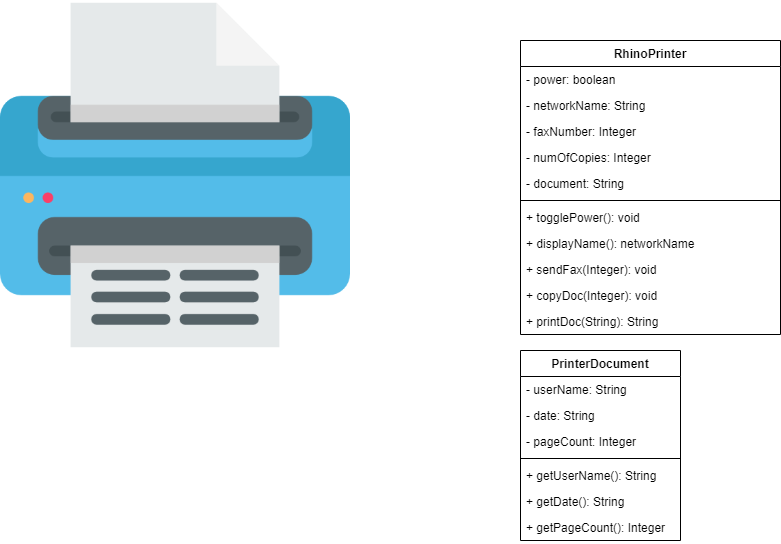

The diagram above was exported from draw.io. Its source (the exported page's mxGraphModel, read from the mxfile embedded in the PNG):
<mxGraphModel dx="1006" dy="668" grid="1" gridSize="10" guides="1" tooltips="1" connect="1" arrows="1" fold="1" page="1" pageScale="1" pageWidth="850" pageHeight="1100" math="0" shadow="0">
  <root>
    <mxCell id="0" />
    <mxCell id="1" parent="0" />
    <mxCell id="d5eLyNQIdW-HA0zfF5IO-1" value="" style="shape=image;verticalLabelPosition=bottom;labelBackgroundColor=#ffffff;verticalAlign=top;aspect=fixed;imageAspect=0;image=data:image/png,(base64 omitted: 14900 chars);" vertex="1" parent="1">
      <mxGeometry width="350" height="350" as="geometry" />
    </mxCell>
    <mxCell id="d5eLyNQIdW-HA0zfF5IO-2" value="RhinoPrinter" style="swimlane;fontStyle=1;align=center;verticalAlign=top;childLayout=stackLayout;horizontal=1;startSize=26;horizontalStack=0;resizeParent=1;resizeParentMax=0;resizeLast=0;collapsible=1;marginBottom=0;" vertex="1" parent="1">
      <mxGeometry x="520" y="40" width="260" height="294" as="geometry" />
    </mxCell>
    <mxCell id="d5eLyNQIdW-HA0zfF5IO-3" value="- power: boolean" style="text;strokeColor=none;fillColor=none;align=left;verticalAlign=top;spacingLeft=4;spacingRight=4;overflow=hidden;rotatable=0;points=[[0,0.5],[1,0.5]];portConstraint=eastwest;" vertex="1" parent="d5eLyNQIdW-HA0zfF5IO-2">
      <mxGeometry y="26" width="260" height="26" as="geometry" />
    </mxCell>
    <mxCell id="d5eLyNQIdW-HA0zfF5IO-6" value="- networkName: String" style="text;strokeColor=none;fillColor=none;align=left;verticalAlign=top;spacingLeft=4;spacingRight=4;overflow=hidden;rotatable=0;points=[[0,0.5],[1,0.5]];portConstraint=eastwest;" vertex="1" parent="d5eLyNQIdW-HA0zfF5IO-2">
      <mxGeometry y="52" width="260" height="26" as="geometry" />
    </mxCell>
    <mxCell id="d5eLyNQIdW-HA0zfF5IO-7" value="- faxNumber: Integer" style="text;strokeColor=none;fillColor=none;align=left;verticalAlign=top;spacingLeft=4;spacingRight=4;overflow=hidden;rotatable=0;points=[[0,0.5],[1,0.5]];portConstraint=eastwest;" vertex="1" parent="d5eLyNQIdW-HA0zfF5IO-2">
      <mxGeometry y="78" width="260" height="26" as="geometry" />
    </mxCell>
    <mxCell id="d5eLyNQIdW-HA0zfF5IO-8" value="- numOfCopies: Integer" style="text;strokeColor=none;fillColor=none;align=left;verticalAlign=top;spacingLeft=4;spacingRight=4;overflow=hidden;rotatable=0;points=[[0,0.5],[1,0.5]];portConstraint=eastwest;" vertex="1" parent="d5eLyNQIdW-HA0zfF5IO-2">
      <mxGeometry y="104" width="260" height="26" as="geometry" />
    </mxCell>
    <mxCell id="d5eLyNQIdW-HA0zfF5IO-17" value="- document: String" style="text;strokeColor=none;fillColor=none;align=left;verticalAlign=top;spacingLeft=4;spacingRight=4;overflow=hidden;rotatable=0;points=[[0,0.5],[1,0.5]];portConstraint=eastwest;" vertex="1" parent="d5eLyNQIdW-HA0zfF5IO-2">
      <mxGeometry y="130" width="260" height="26" as="geometry" />
    </mxCell>
    <mxCell id="d5eLyNQIdW-HA0zfF5IO-4" value="" style="line;strokeWidth=1;fillColor=none;align=left;verticalAlign=middle;spacingTop=-1;spacingLeft=3;spacingRight=3;rotatable=0;labelPosition=right;points=[];portConstraint=eastwest;" vertex="1" parent="d5eLyNQIdW-HA0zfF5IO-2">
      <mxGeometry y="156" width="260" height="8" as="geometry" />
    </mxCell>
    <mxCell id="d5eLyNQIdW-HA0zfF5IO-5" value="+ togglePower(): void" style="text;strokeColor=none;fillColor=none;align=left;verticalAlign=top;spacingLeft=4;spacingRight=4;overflow=hidden;rotatable=0;points=[[0,0.5],[1,0.5]];portConstraint=eastwest;" vertex="1" parent="d5eLyNQIdW-HA0zfF5IO-2">
      <mxGeometry y="164" width="260" height="26" as="geometry" />
    </mxCell>
    <mxCell id="d5eLyNQIdW-HA0zfF5IO-9" value="+ displayName(): networkName" style="text;strokeColor=none;fillColor=none;align=left;verticalAlign=top;spacingLeft=4;spacingRight=4;overflow=hidden;rotatable=0;points=[[0,0.5],[1,0.5]];portConstraint=eastwest;" vertex="1" parent="d5eLyNQIdW-HA0zfF5IO-2">
      <mxGeometry y="190" width="260" height="26" as="geometry" />
    </mxCell>
    <mxCell id="d5eLyNQIdW-HA0zfF5IO-10" value="+ sendFax(Integer): void" style="text;strokeColor=none;fillColor=none;align=left;verticalAlign=top;spacingLeft=4;spacingRight=4;overflow=hidden;rotatable=0;points=[[0,0.5],[1,0.5]];portConstraint=eastwest;" vertex="1" parent="d5eLyNQIdW-HA0zfF5IO-2">
      <mxGeometry y="216" width="260" height="26" as="geometry" />
    </mxCell>
    <mxCell id="d5eLyNQIdW-HA0zfF5IO-11" value="+ copyDoc(Integer): void" style="text;strokeColor=none;fillColor=none;align=left;verticalAlign=top;spacingLeft=4;spacingRight=4;overflow=hidden;rotatable=0;points=[[0,0.5],[1,0.5]];portConstraint=eastwest;" vertex="1" parent="d5eLyNQIdW-HA0zfF5IO-2">
      <mxGeometry y="242" width="260" height="26" as="geometry" />
    </mxCell>
    <mxCell id="d5eLyNQIdW-HA0zfF5IO-16" value="+ printDoc(String): String" style="text;strokeColor=none;fillColor=none;align=left;verticalAlign=top;spacingLeft=4;spacingRight=4;overflow=hidden;rotatable=0;points=[[0,0.5],[1,0.5]];portConstraint=eastwest;" vertex="1" parent="d5eLyNQIdW-HA0zfF5IO-2">
      <mxGeometry y="268" width="260" height="26" as="geometry" />
    </mxCell>
    <mxCell id="d5eLyNQIdW-HA0zfF5IO-12" value="PrinterDocument" style="swimlane;fontStyle=1;align=center;verticalAlign=top;childLayout=stackLayout;horizontal=1;startSize=26;horizontalStack=0;resizeParent=1;resizeParentMax=0;resizeLast=0;collapsible=1;marginBottom=0;" vertex="1" parent="1">
      <mxGeometry x="520" y="350" width="160" height="190" as="geometry" />
    </mxCell>
    <mxCell id="d5eLyNQIdW-HA0zfF5IO-13" value="- userName: String" style="text;strokeColor=none;fillColor=none;align=left;verticalAlign=top;spacingLeft=4;spacingRight=4;overflow=hidden;rotatable=0;points=[[0,0.5],[1,0.5]];portConstraint=eastwest;" vertex="1" parent="d5eLyNQIdW-HA0zfF5IO-12">
      <mxGeometry y="26" width="160" height="26" as="geometry" />
    </mxCell>
    <mxCell id="d5eLyNQIdW-HA0zfF5IO-18" value="- date: String" style="text;strokeColor=none;fillColor=none;align=left;verticalAlign=top;spacingLeft=4;spacingRight=4;overflow=hidden;rotatable=0;points=[[0,0.5],[1,0.5]];portConstraint=eastwest;" vertex="1" parent="d5eLyNQIdW-HA0zfF5IO-12">
      <mxGeometry y="52" width="160" height="26" as="geometry" />
    </mxCell>
    <mxCell id="d5eLyNQIdW-HA0zfF5IO-19" value="- pageCount: Integer" style="text;strokeColor=none;fillColor=none;align=left;verticalAlign=top;spacingLeft=4;spacingRight=4;overflow=hidden;rotatable=0;points=[[0,0.5],[1,0.5]];portConstraint=eastwest;" vertex="1" parent="d5eLyNQIdW-HA0zfF5IO-12">
      <mxGeometry y="78" width="160" height="26" as="geometry" />
    </mxCell>
    <mxCell id="d5eLyNQIdW-HA0zfF5IO-14" value="" style="line;strokeWidth=1;fillColor=none;align=left;verticalAlign=middle;spacingTop=-1;spacingLeft=3;spacingRight=3;rotatable=0;labelPosition=right;points=[];portConstraint=eastwest;" vertex="1" parent="d5eLyNQIdW-HA0zfF5IO-12">
      <mxGeometry y="104" width="160" height="8" as="geometry" />
    </mxCell>
    <mxCell id="d5eLyNQIdW-HA0zfF5IO-15" value="+ getUserName(): String" style="text;strokeColor=none;fillColor=none;align=left;verticalAlign=top;spacingLeft=4;spacingRight=4;overflow=hidden;rotatable=0;points=[[0,0.5],[1,0.5]];portConstraint=eastwest;" vertex="1" parent="d5eLyNQIdW-HA0zfF5IO-12">
      <mxGeometry y="112" width="160" height="26" as="geometry" />
    </mxCell>
    <mxCell id="d5eLyNQIdW-HA0zfF5IO-20" value="+ getDate(): String" style="text;strokeColor=none;fillColor=none;align=left;verticalAlign=top;spacingLeft=4;spacingRight=4;overflow=hidden;rotatable=0;points=[[0,0.5],[1,0.5]];portConstraint=eastwest;" vertex="1" parent="d5eLyNQIdW-HA0zfF5IO-12">
      <mxGeometry y="138" width="160" height="26" as="geometry" />
    </mxCell>
    <mxCell id="d5eLyNQIdW-HA0zfF5IO-21" value="+ getPageCount(): Integer" style="text;strokeColor=none;fillColor=none;align=left;verticalAlign=top;spacingLeft=4;spacingRight=4;overflow=hidden;rotatable=0;points=[[0,0.5],[1,0.5]];portConstraint=eastwest;" vertex="1" parent="d5eLyNQIdW-HA0zfF5IO-12">
      <mxGeometry y="164" width="160" height="26" as="geometry" />
    </mxCell>
  </root>
</mxGraphModel>